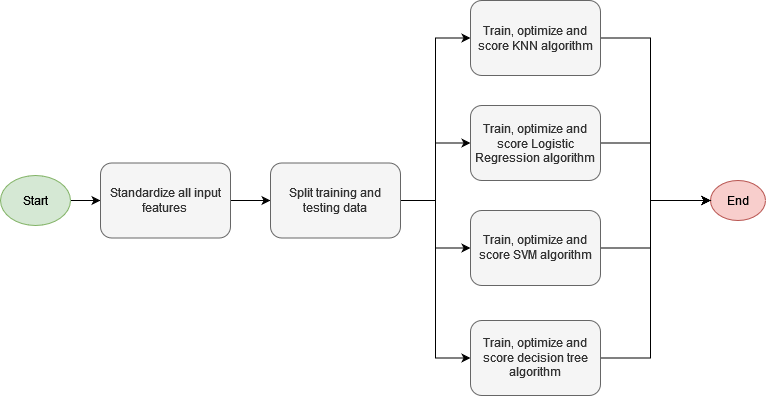

The diagram above was exported from draw.io. Its source (the exported page's mxGraphModel, read from the mxfile embedded in the PNG):
<mxGraphModel dx="1185" dy="627" grid="1" gridSize="10" guides="1" tooltips="1" connect="1" arrows="1" fold="1" page="1" pageScale="1" pageWidth="850" pageHeight="1100" math="0" shadow="0">
  <root>
    <mxCell id="0" />
    <mxCell id="1" parent="0" />
    <mxCell id="cgJHB44t2n14G1ZKC_ST-26" value="" style="edgeStyle=orthogonalEdgeStyle;rounded=0;orthogonalLoop=1;jettySize=auto;html=1;" edge="1" parent="1" source="cgJHB44t2n14G1ZKC_ST-1" target="cgJHB44t2n14G1ZKC_ST-2">
      <mxGeometry relative="1" as="geometry" />
    </mxCell>
    <mxCell id="cgJHB44t2n14G1ZKC_ST-1" value="Start" style="ellipse;whiteSpace=wrap;html=1;fillColor=#d5e8d4;strokeColor=#82b366;" vertex="1" parent="1">
      <mxGeometry x="30" y="195" width="70" height="50" as="geometry" />
    </mxCell>
    <mxCell id="cgJHB44t2n14G1ZKC_ST-41" value="" style="edgeStyle=orthogonalEdgeStyle;rounded=0;orthogonalLoop=1;jettySize=auto;html=1;" edge="1" parent="1" source="cgJHB44t2n14G1ZKC_ST-2" target="cgJHB44t2n14G1ZKC_ST-29">
      <mxGeometry relative="1" as="geometry" />
    </mxCell>
    <mxCell id="cgJHB44t2n14G1ZKC_ST-2" value="&lt;span&gt;&lt;span&gt;Standardize all input features &lt;br&gt;&lt;/span&gt;&lt;/span&gt;" style="rounded=1;whiteSpace=wrap;html=1;fillColor=#f5f5f5;fontColor=#333333;strokeColor=#666666;" vertex="1" parent="1">
      <mxGeometry x="130" y="182.5" width="130" height="75" as="geometry" />
    </mxCell>
    <mxCell id="cgJHB44t2n14G1ZKC_ST-8" value="End" style="ellipse;whiteSpace=wrap;html=1;rounded=1;strokeColor=#b85450;fillColor=#f8cecc;" vertex="1" parent="1">
      <mxGeometry x="740" y="200" width="55" height="40" as="geometry" />
    </mxCell>
    <mxCell id="cgJHB44t2n14G1ZKC_ST-42" style="edgeStyle=orthogonalEdgeStyle;rounded=0;orthogonalLoop=1;jettySize=auto;html=1;exitX=1;exitY=0.5;exitDx=0;exitDy=0;entryX=0;entryY=0.5;entryDx=0;entryDy=0;" edge="1" parent="1" source="cgJHB44t2n14G1ZKC_ST-29" target="cgJHB44t2n14G1ZKC_ST-32">
      <mxGeometry relative="1" as="geometry" />
    </mxCell>
    <mxCell id="cgJHB44t2n14G1ZKC_ST-43" style="edgeStyle=orthogonalEdgeStyle;rounded=0;orthogonalLoop=1;jettySize=auto;html=1;exitX=1;exitY=0.5;exitDx=0;exitDy=0;entryX=0;entryY=0.5;entryDx=0;entryDy=0;" edge="1" parent="1" source="cgJHB44t2n14G1ZKC_ST-29" target="cgJHB44t2n14G1ZKC_ST-38">
      <mxGeometry relative="1" as="geometry" />
    </mxCell>
    <mxCell id="cgJHB44t2n14G1ZKC_ST-44" style="edgeStyle=orthogonalEdgeStyle;rounded=0;orthogonalLoop=1;jettySize=auto;html=1;exitX=1;exitY=0.5;exitDx=0;exitDy=0;entryX=0;entryY=0.5;entryDx=0;entryDy=0;" edge="1" parent="1" source="cgJHB44t2n14G1ZKC_ST-29" target="cgJHB44t2n14G1ZKC_ST-39">
      <mxGeometry relative="1" as="geometry" />
    </mxCell>
    <mxCell id="cgJHB44t2n14G1ZKC_ST-45" style="edgeStyle=orthogonalEdgeStyle;rounded=0;orthogonalLoop=1;jettySize=auto;html=1;exitX=1;exitY=0.5;exitDx=0;exitDy=0;entryX=0;entryY=0.5;entryDx=0;entryDy=0;" edge="1" parent="1" source="cgJHB44t2n14G1ZKC_ST-29" target="cgJHB44t2n14G1ZKC_ST-40">
      <mxGeometry relative="1" as="geometry" />
    </mxCell>
    <mxCell id="cgJHB44t2n14G1ZKC_ST-29" value="Split training and testing data" style="rounded=1;whiteSpace=wrap;html=1;fillColor=#f5f5f5;fontColor=#333333;strokeColor=#666666;" vertex="1" parent="1">
      <mxGeometry x="300" y="182.5" width="130" height="75" as="geometry" />
    </mxCell>
    <mxCell id="cgJHB44t2n14G1ZKC_ST-46" style="edgeStyle=orthogonalEdgeStyle;rounded=0;orthogonalLoop=1;jettySize=auto;html=1;exitX=1;exitY=0.5;exitDx=0;exitDy=0;entryX=0;entryY=0.5;entryDx=0;entryDy=0;" edge="1" parent="1" source="cgJHB44t2n14G1ZKC_ST-32" target="cgJHB44t2n14G1ZKC_ST-8">
      <mxGeometry relative="1" as="geometry">
        <Array as="points">
          <mxPoint x="680" y="58" />
          <mxPoint x="680" y="220" />
        </Array>
      </mxGeometry>
    </mxCell>
    <mxCell id="cgJHB44t2n14G1ZKC_ST-32" value="Train, optimize and score KNN algorithm" style="rounded=1;whiteSpace=wrap;html=1;fillColor=#f5f5f5;fontColor=#333333;strokeColor=#666666;" vertex="1" parent="1">
      <mxGeometry x="500" y="20" width="130" height="75" as="geometry" />
    </mxCell>
    <mxCell id="cgJHB44t2n14G1ZKC_ST-47" style="edgeStyle=orthogonalEdgeStyle;rounded=0;orthogonalLoop=1;jettySize=auto;html=1;exitX=1;exitY=0.5;exitDx=0;exitDy=0;" edge="1" parent="1" source="cgJHB44t2n14G1ZKC_ST-38">
      <mxGeometry relative="1" as="geometry">
        <mxPoint x="740" y="220" as="targetPoint" />
        <Array as="points">
          <mxPoint x="680" y="163" />
          <mxPoint x="680" y="220" />
        </Array>
      </mxGeometry>
    </mxCell>
    <mxCell id="cgJHB44t2n14G1ZKC_ST-38" value="Train, optimize and score Logistic Regression algorithm" style="rounded=1;whiteSpace=wrap;html=1;fillColor=#f5f5f5;fontColor=#333333;strokeColor=#666666;" vertex="1" parent="1">
      <mxGeometry x="500" y="125" width="130" height="75" as="geometry" />
    </mxCell>
    <mxCell id="cgJHB44t2n14G1ZKC_ST-48" style="edgeStyle=orthogonalEdgeStyle;rounded=0;orthogonalLoop=1;jettySize=auto;html=1;exitX=1;exitY=0.5;exitDx=0;exitDy=0;" edge="1" parent="1" source="cgJHB44t2n14G1ZKC_ST-39">
      <mxGeometry relative="1" as="geometry">
        <mxPoint x="740" y="220" as="targetPoint" />
        <Array as="points">
          <mxPoint x="680" y="268" />
          <mxPoint x="680" y="220" />
        </Array>
      </mxGeometry>
    </mxCell>
    <mxCell id="cgJHB44t2n14G1ZKC_ST-39" value="Train, optimize and score SVM algorithm" style="rounded=1;whiteSpace=wrap;html=1;fillColor=#f5f5f5;fontColor=#333333;strokeColor=#666666;" vertex="1" parent="1">
      <mxGeometry x="500" y="230" width="130" height="75" as="geometry" />
    </mxCell>
    <mxCell id="cgJHB44t2n14G1ZKC_ST-49" style="edgeStyle=orthogonalEdgeStyle;rounded=0;orthogonalLoop=1;jettySize=auto;html=1;exitX=1;exitY=0.5;exitDx=0;exitDy=0;" edge="1" parent="1" source="cgJHB44t2n14G1ZKC_ST-40">
      <mxGeometry relative="1" as="geometry">
        <mxPoint x="740" y="220" as="targetPoint" />
        <Array as="points">
          <mxPoint x="680" y="378" />
          <mxPoint x="680" y="220" />
        </Array>
      </mxGeometry>
    </mxCell>
    <mxCell id="cgJHB44t2n14G1ZKC_ST-40" value="Train, optimize and score decision tree algorithm" style="rounded=1;whiteSpace=wrap;html=1;fillColor=#f5f5f5;fontColor=#333333;strokeColor=#666666;" vertex="1" parent="1">
      <mxGeometry x="500" y="340" width="130" height="75" as="geometry" />
    </mxCell>
  </root>
</mxGraphModel>